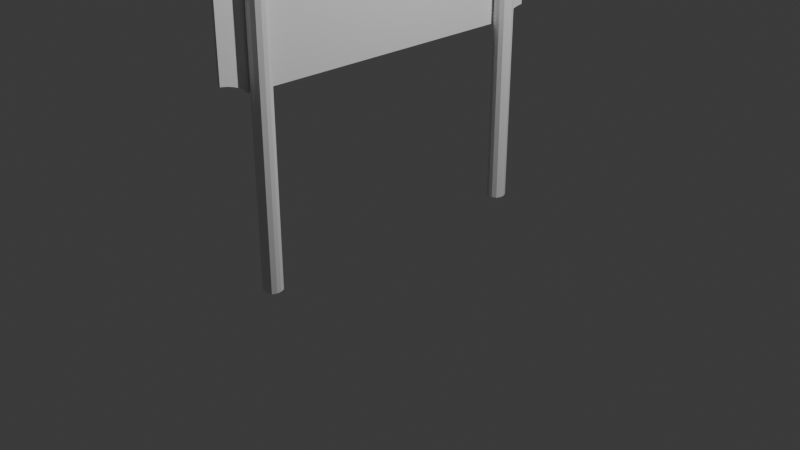 # Source: SignPost_1_.blend  (saved by Blender 4.2.66; exported with 4.5.12 LTS)
import bpy
from mathutils import Matrix  # noqa: F401  (used for matrix-valued properties, if any)

bpy.ops.wm.read_factory_settings(use_empty=True)
scene = bpy.context.scene
scene.name = 'Scene'

# ---- collections
col_collection = bpy.data.collections.new('Collection'); scene.collection.children.link(col_collection)

# ---- images (referenced by path relative to the original .blend; pixels are not part of the script)
import os
ASSET_DIR = os.environ.get("B2B_ASSET_DIR", "")  # directory of the original .blend (textures are referenced by path, not embedded)
HERE = os.path.dirname(os.path.abspath(__file__))  # packed textures are extracted next to this script under _unpacked/

def load_image(name, relpath, width, height, colorspace="sRGB"):
    """Load a texture the original file referenced (path relative to the .blend, or extracted next to this script)."""
    p = next((c for c in (os.path.join(HERE, relpath), os.path.join(ASSET_DIR, relpath)) if relpath and os.path.exists(c)), "")
    if p:
        img = bpy.data.images.load(p, check_existing=True)
        img.name = name
    else:  # same state as the original file: an image datablock whose file is absent (Cycles renders it pink)
        img = bpy.data.images.new(name, width, height)
        img.source = "FILE"
        img.filepath = "//" + (relpath or name)
    img.colorspace_settings.name = colorspace
    return img
img_blank_stop_sign_png = load_image('blank-stop-sign.png', 'blank-stop-sign.png', 1024, 1024, 'sRGB')

# ---- materials (node trees are filled in below, after node groups)
mat_material_002 = bpy.data.materials.new('Material.002')
mat_material_001 = bpy.data.materials.new('Material.001')

# ---- material node trees
mat_material_002.use_nodes = True; mat_material_002.node_tree.nodes.clear()
_N = mat_material_002.node_tree.nodes; _L = mat_material_002.node_tree.links
n0 = _N.new('ShaderNodeBsdfPrincipled'); n0.name = 'Principled BSDF'; n0.location = (10, 300)
n0.inputs[0].default_value = (0.1088, 0.1088, 0.1088, 1.0)
n0.inputs[1].default_value = 0.3543
n0.inputs[2].default_value = 0.6417
n1 = _N.new('ShaderNodeOutputMaterial'); n1.name = 'Material Output'; n1.location = (300, 300)
_L.new(n0.outputs[0], n1.inputs[0])
n1.is_active_output = True
mat_material_001.use_nodes = True; mat_material_001.node_tree.nodes.clear()
_N = mat_material_001.node_tree.nodes; _L = mat_material_001.node_tree.links
n0 = _N.new('ShaderNodeBsdfPrincipled'); n0.name = 'Principled BSDF'; n0.location = (10, 300)
n1 = _N.new('ShaderNodeOutputMaterial'); n1.name = 'Material Output'; n1.location = (300, 300)
n2 = _N.new('ShaderNodeTexImage'); n2.name = 'Image Texture'; n2.location = (-280, 280)
n2.image = img_blank_stop_sign_png
_L.new(n0.outputs[0], n1.inputs[0])
_L.new(n2.outputs[0], n0.inputs[0])
n1.is_active_output = True

# ---- world
world_world = bpy.data.worlds.new('World'); scene.world = world_world
world_world.use_nodes = True; world_world.node_tree.nodes.clear()
_N = world_world.node_tree.nodes; _L = world_world.node_tree.links
n0 = _N.new('ShaderNodeOutputWorld'); n0.name = 'World Output'; n0.location = (300, 300)
n1 = _N.new('ShaderNodeBackground'); n1.name = 'Background'; n1.location = (10, 300)
n1.inputs[0].default_value = (0.05088, 0.05088, 0.05088, 1.0)
_L.new(n1.outputs[0], n0.inputs[0])
n0.is_active_output = True
world_world.color = (0.05088, 0.05088, 0.05088)
world_world.sun_shadow_jitter_overblur = 0.0

# ---- cameras
cam_camera = bpy.data.cameras.new('Camera')
cam_camera.clip_end = 100.0
cam_camera.ortho_scale = 7.314

# ---- lights
light_light = bpy.data.lights.new('Light', 'POINT')
light_light.energy = 1000.0
light_light.shadow_soft_size = 0.1

# ---- meshes
me_cube_001 = bpy.data.meshes.new('Cube.001')
me_cube_001.from_pydata([(-0.07965, -0.322, 0.5804), (-0.322, -0.07965, 0.5804), (-0.2511, -0.2511, 0.5804), (-0.322, -0.07965, 12.48), (-0.07965, -0.322, 12.48), (-0.2511, -0.2511, 12.48), (-0.322, 0.07965, 0.5804), (-0.07965, 0.322, 0.5804), (-0.2511, 0.2511, 0.5804), (-0.07965, 0.322, 12.48), (-0.322, 0.07965, 12.48), (-0.2511, 0.2511, 12.48), (0.322, -0.07965, 0.5804), (0.07965, -0.322, 0.5804), (0.2511, -0.2511, 0.5804), (0.07965, -0.322, 12.48), (0.322, -0.07965, 12.48), (0.2511, -0.2511, 12.48), (0.07965, 0.322, 0.5804), (0.322, 0.07965, 0.5804), (0.2511, 0.2511, 0.5804), (0.322, 0.07965, 12.48), (0.07965, 0.322, 12.48), (0.2511, 0.2511, 12.48)], [], [(13, 15, 4, 0), (19, 21, 16, 12), (21, 23, 22, 9, 11, 10, 3, 5, 4, 15, 17, 16), (1, 3, 10, 6), (7, 9, 22, 18), (0, 4, 5, 2), (2, 5, 3, 1), (9, 7, 8, 11), (11, 8, 6, 10), (21, 19, 20, 23), (23, 20, 18, 22), (15, 13, 14, 17), (17, 14, 12, 16), (6, 8, 7, 18, 20, 19, 12, 14, 13, 0, 2, 1)])
_uv = me_cube_001.uv_layers.new(name='UVMap')
_uv.uv.foreach_set('vector', [0.375, 0.8441, 0.625, 0.8441, 0.625, 0.9059, 0.375, 0.9059, 0.375, 0.5941, 0.625, 0.5941, 0.625, 0.6559, 0.375, 0.6559, 0.625, 0.5941, 0.6526, 0.5276, 0.7191, 0.5, 0.7809, 0.5, 0.8474, 0.5276, 0.875, 0.5941, 0.875, 0.6559, 0.8474, 0.7224, 0.7809, 0.75, 0.7191, 0.75, 0.6526, 0.7224, 0.625, 0.6559, 0.375, 0.09408, 0.625, 0.09408, 0.625, 0.1559, 0.375, 0.1559, 0.375, 0.3441, 0.625, 0.3441, 0.625, 0.4059, 0.375, 0.4059, 0.375, 0.9059, 0.625, 0.9059, 0.625, 1.0, 0.375, 1.0, 0.375, 0.0, 0.625, 0.0, 0.625, 0.09408, 0.375, 0.09408, 0.625, 0.3441, 0.375, 0.3441, 0.375, 0.25, 0.625, 0.25, 0.625, 0.25, 0.375, 0.25, 0.375, 0.1559, 0.625, 0.1559, 0.625, 0.5941, 0.375, 0.5941, 0.375, 0.5, 0.625, 0.5, 0.625, 0.5, 0.375, 0.5, 0.375, 0.4059, 0.625, 0.4059, 0.625, 0.8441, 0.375, 0.8441, 0.375, 0.75, 0.625, 0.75, 0.625, 0.75, 0.375, 0.75, 0.375, 0.6559, 0.625, 0.6559, 0.125, 0.5941, 0.1526, 0.5276, 0.2191, 0.5, 0.2809, 0.5, 0.3474, 0.5276, 0.375, 0.5941, 0.375, 0.6559, 0.3474, 0.7224, 0.2809, 0.75, 0.2191, 0.75, 0.1526, 0.7224, 0.125, 0.6559])
me_cube_001.update()
me_cube_002 = bpy.data.meshes.new('Cube.002')
me_cube_002.from_pydata([(-0.07965, -0.322, 0.5804), (-0.322, -0.07965, 0.5804), (-0.2511, -0.2511, 0.5804), (-0.322, -0.07965, 12.48), (-0.07965, -0.322, 12.48), (-0.2511, -0.2511, 12.48), (-0.322, 0.07965, 0.5804), (-0.07965, 0.322, 0.5804), (-0.2511, 0.2511, 0.5804), (-0.07965, 0.322, 12.48), (-0.322, 0.07965, 12.48), (-0.2511, 0.2511, 12.48), (0.322, -0.07965, 0.5804), (0.07965, -0.322, 0.5804), (0.2511, -0.2511, 0.5804), (0.07965, -0.322, 12.48), (0.322, -0.07965, 12.48), (0.2511, -0.2511, 12.48), (0.07965, 0.322, 0.5804), (0.322, 0.07965, 0.5804), (0.2511, 0.2511, 0.5804), (0.322, 0.07965, 12.48), (0.07965, 0.322, 12.48), (0.2511, 0.2511, 12.48)], [], [(13, 15, 4, 0), (19, 21, 16, 12), (21, 23, 22, 9, 11, 10, 3, 5, 4, 15, 17, 16), (1, 3, 10, 6), (7, 9, 22, 18), (0, 4, 5, 2), (2, 5, 3, 1), (9, 7, 8, 11), (11, 8, 6, 10), (21, 19, 20, 23), (23, 20, 18, 22), (15, 13, 14, 17), (17, 14, 12, 16), (6, 8, 7, 18, 20, 19, 12, 14, 13, 0, 2, 1)])
_uv = me_cube_002.uv_layers.new(name='UVMap')
_uv.uv.foreach_set('vector', [0.375, 0.8441, 0.625, 0.8441, 0.625, 0.9059, 0.375, 0.9059, 0.375, 0.5941, 0.625, 0.5941, 0.625, 0.6559, 0.375, 0.6559, 0.625, 0.5941, 0.6526, 0.5276, 0.7191, 0.5, 0.7809, 0.5, 0.8474, 0.5276, 0.875, 0.5941, 0.875, 0.6559, 0.8474, 0.7224, 0.7809, 0.75, 0.7191, 0.75, 0.6526, 0.7224, 0.625, 0.6559, 0.375, 0.09408, 0.625, 0.09408, 0.625, 0.1559, 0.375, 0.1559, 0.375, 0.3441, 0.625, 0.3441, 0.625, 0.4059, 0.375, 0.4059, 0.375, 0.9059, 0.625, 0.9059, 0.625, 1.0, 0.375, 1.0, 0.375, 0.0, 0.625, 0.0, 0.625, 0.09408, 0.375, 0.09408, 0.625, 0.3441, 0.375, 0.3441, 0.375, 0.25, 0.625, 0.25, 0.625, 0.25, 0.375, 0.25, 0.375, 0.1559, 0.625, 0.1559, 0.625, 0.5941, 0.375, 0.5941, 0.375, 0.5, 0.625, 0.5, 0.625, 0.5, 0.375, 0.5, 0.375, 0.4059, 0.625, 0.4059, 0.625, 0.8441, 0.375, 0.8441, 0.375, 0.75, 0.625, 0.75, 0.625, 0.75, 0.375, 0.75, 0.375, 0.6559, 0.625, 0.6559, 0.125, 0.5941, 0.1526, 0.5276, 0.2191, 0.5, 0.2809, 0.5, 0.3474, 0.5276, 0.375, 0.5941, 0.375, 0.6559, 0.3474, 0.7224, 0.2809, 0.75, 0.2191, 0.75, 0.1526, 0.7224, 0.125, 0.6559])
me_cube_002.update()
me_cube_003 = bpy.data.meshes.new('Cube.003')
me_cube_003.from_pydata([(-0.6951, 0.8357, 0.925), (-0.6951, 0.8202, 0.9645), (-0.6951, 0.9645, -0.8202), (-0.6951, 0.925, -0.8357), (-0.6951, 0.8904, -0.8603), (-0.6951, 0.8603, -0.8904), (-0.6951, 0.8202, -0.9645), (-0.6951, 0.8357, -0.925), (-1.0, -0.8504, -1.0), (-1.0, -1.0, -0.8504), (-1.0, -0.8664, -0.959), (-1.0, -0.892, -0.9231), (-1.0, -0.9231, -0.892), (-1.0, -0.959, -0.8664), (-1.0, -1.0, 0.8504), (-1.0, -0.8504, 1.0), (-1.0, -0.959, 0.8664), (-1.0, -0.9231, 0.892), (-1.0, -0.892, 0.9231), (-1.0, -0.8664, 0.959), (-1.0, 1.0, -0.8504), (-1.0, 0.8504, -1.0), (-1.0, 0.959, -0.8664), (-1.0, 0.9231, -0.892), (-1.0, 0.892, -0.9231), (-1.0, 0.8664, -0.959), (-1.0, 0.8504, 1.0), (-1.0, 1.0, 0.8504), (-1.0, 0.8664, 0.959), (-1.0, 0.892, 0.9231), (-1.0, 0.9231, 0.892), (-1.0, 0.959, 0.8664), (-0.6951, -1.0, -0.8504), (-0.6951, -0.8504, -1.0), (-0.6951, -0.959, -0.8664), (-0.6951, -0.9231, -0.892), (-0.6951, -0.892, -0.9231), (-0.6951, -0.8664, -0.959), (-0.6951, -0.8504, 1.0), (-0.6951, -1.0, 0.8504), (-0.6951, -0.8664, 0.959), (-0.6951, -0.892, 0.9231), (-0.6951, -0.9231, 0.892), (-0.6951, -0.959, 0.8664), (-0.6951, 0.8504, -1.0), (-0.6951, 1.0, -0.8504), (-0.6951, 0.8664, -0.959), (-0.6951, 0.892, -0.9231), (-0.6951, 0.9231, -0.892), (-0.6951, 0.959, -0.8664), (-0.6951, 1.0, 0.8504), (-0.6951, 0.8504, 1.0), (-0.6951, 0.959, 0.8664), (-0.6951, 0.9231, 0.892), (-0.6951, 0.892, 0.9231), (-0.6951, 0.8664, 0.959), (-0.6951, 0.8603, 0.8904), (-0.6951, 0.8904, 0.8603), (-0.6951, 0.925, 0.8357), (-0.6951, 0.9645, 0.8202), (-0.6951, -0.8202, -0.9645), (-0.6951, -0.8357, -0.925), (-0.6951, -0.8603, -0.8904), (-0.6951, -0.8904, -0.8603), (-0.6951, -0.925, -0.8357), (-0.6951, -0.9645, -0.8202), (-0.6951, -0.8357, 0.925), (-0.6951, -0.8202, 0.9645), (-0.6951, -0.8603, 0.8904), (-0.6951, -0.8904, 0.8603), (-0.6951, -0.925, 0.8357), (-0.6951, -0.9645, 0.8202), (-0.849, -0.8357, -0.925), (-0.849, -0.8603, -0.8904), (-0.849, -0.8202, -0.9645), (-0.849, 0.8904, 0.8603), (-0.849, 0.925, 0.8357), (-0.849, 0.8357, 0.925), (-0.849, 0.8603, 0.8904), (-0.849, 0.8202, 0.9645), (-0.849, 0.9645, -0.8202), (-0.849, 0.925, -0.8357), (-0.849, 0.8357, -0.925), (-0.849, 0.8202, -0.9645), (-0.849, 0.8904, -0.8603), (-0.849, 0.8603, -0.8904), (-0.849, 0.9645, 0.8202), (-0.849, -0.8904, -0.8603), (-0.849, -0.925, -0.8357), (-0.849, -0.9645, -0.8202), (-0.849, -0.8357, 0.925), (-0.849, -0.8202, 0.9645), (-0.849, -0.8603, 0.8904), (-0.849, -0.8904, 0.8603), (-0.849, -0.925, 0.8357), (-0.849, -0.9645, 0.8202)], [], [(32, 39, 14, 9), (39, 32, 65, 71), (65, 64, 88, 89), (51, 26, 15, 38), (8, 10, 11, 12, 13, 9, 14, 16, 17, 18, 19, 15, 26, 28, 29, 30, 31, 27, 20, 22, 23, 24, 25, 21), (20, 27, 50, 45), (44, 21, 25, 46), (46, 25, 24, 47), (47, 24, 23, 48), (48, 23, 22, 49), (49, 22, 20, 45), (26, 51, 55, 28), (28, 55, 54, 29), (29, 54, 53, 30), (30, 53, 52, 31), (31, 52, 50, 27), (8, 33, 37, 10), (10, 37, 36, 11), (11, 36, 35, 12), (12, 35, 34, 13), (13, 34, 32, 9), (38, 15, 19, 40), (40, 19, 18, 41), (41, 18, 17, 42), (42, 17, 16, 43), (43, 16, 14, 39), (21, 44, 33, 8), (48, 49, 3, 4), (35, 36, 62, 63), (41, 42, 69, 68), (55, 51, 1, 0), (51, 38, 67, 1), (38, 40, 66, 67), (46, 47, 5, 7), (45, 50, 59, 2), (37, 33, 60, 61), (52, 53, 57, 58), (49, 45, 2, 3), (33, 44, 6, 60), (34, 35, 63, 64), (42, 43, 70, 69), (54, 55, 0, 56), (47, 48, 4, 5), (44, 46, 7, 6), (36, 37, 61, 62), (40, 41, 68, 66), (50, 52, 58, 59), (32, 34, 64, 65), (43, 39, 71, 70), (53, 54, 56, 57), (83, 82, 85, 84, 81, 80, 86, 76, 75, 78, 77, 79, 91, 90, 92, 93, 94, 95, 89, 88, 87, 73, 72, 74), (3, 2, 80, 81), (1, 67, 91, 79), (67, 66, 90, 91), (6, 7, 82, 83), (2, 59, 86, 80), (66, 68, 92, 90), (4, 3, 81, 84), (62, 61, 72, 73), (68, 69, 93, 92), (7, 5, 85, 82), (61, 60, 74, 72), (69, 70, 94, 93), (5, 4, 84, 85), (58, 57, 75, 76), (70, 71, 95, 94), (63, 62, 73, 87), (59, 58, 76, 86), (56, 0, 77, 78), (60, 6, 83, 74), (64, 63, 87, 88), (57, 56, 78, 75), (0, 1, 79, 77), (71, 65, 89, 95)])
_uv = me_cube_003.uv_layers.new(name='UVMap')
_uv.uv.foreach_set('vector', [0.3937, 0.75, 0.6063, 0.75, 0.6063, 1.0, 0.3937, 1.0, 0.6063, 0.75, 0.3937, 0.75, 0.3937, 0.75, 0.6063, 0.75, 0.3937, 0.75, 0.3917, 0.75, 0.3917, 0.75, 0.3937, 0.75, 0.625, 0.5187, 0.875, 0.5187, 0.875, 0.7313, 0.625, 0.7313, 0.375, 0.01871, 0.3801, 0.0167, 0.3846, 0.0135, 0.3885, 0.009612, 0.3917, 0.005126, 0.3937, 0.0, 0.6063, 0.0, 0.6083, 0.005126, 0.6115, 0.009612, 0.6154, 0.0135, 0.6199, 0.0167, 0.625, 0.01871, 0.625, 0.2313, 0.6199, 0.2333, 0.6154, 0.2365, 0.6115, 0.2404, 0.6083, 0.2449, 0.6063, 0.25, 0.3937, 0.25, 0.3917, 0.2449, 0.3885, 0.2404, 0.3846, 0.2365, 0.3801, 0.2333, 0.375, 0.2313, 0.3937, 0.25, 0.6063, 0.25, 0.6063, 0.5, 0.3937, 0.5, 0.375, 0.5187, 0.125, 0.5187, 0.125, 0.5167, 0.375, 0.5167, 0.375, 0.5167, 0.125, 0.5167, 0.125, 0.5135, 0.375, 0.5135, 0.375, 0.5135, 0.125, 0.5135, 0.125, 0.5, 0.375, 0.5, 0.375, 0.5, 0.375, 0.25, 0.3917, 0.25, 0.3917, 0.5, 0.3917, 0.5, 0.3917, 0.25, 0.3937, 0.25, 0.3937, 0.5, 0.875, 0.5187, 0.625, 0.5187, 0.625, 0.5167, 0.875, 0.5167, 0.875, 0.5167, 0.625, 0.5167, 0.625, 0.5, 0.875, 0.5, 0.625, 0.25, 0.625, 0.5, 0.6115, 0.5, 0.6115, 0.25, 0.6115, 0.25, 0.6115, 0.5, 0.6083, 0.5, 0.6083, 0.25, 0.6083, 0.25, 0.6083, 0.5, 0.6063, 0.5, 0.6063, 0.25, 0.125, 0.7313, 0.375, 0.7313, 0.375, 0.7333, 0.125, 0.7333, 0.125, 0.7333, 0.375, 0.7333, 0.375, 0.7365, 0.125, 0.7365, 0.125, 0.7365, 0.375, 0.7365, 0.375, 0.75, 0.125, 0.75, 0.375, 1.0, 0.375, 0.75, 0.3917, 0.75, 0.3917, 1.0, 0.3917, 1.0, 0.3917, 0.75, 0.3937, 0.75, 0.3937, 1.0, 0.625, 0.7313, 0.875, 0.7313, 0.875, 0.7333, 0.625, 0.7333, 0.625, 0.7333, 0.875, 0.7333, 0.875, 0.75, 0.625, 0.75, 0.625, 0.75, 0.625, 1.0, 0.6115, 1.0, 0.6115, 0.75, 0.6115, 0.75, 0.6115, 1.0, 0.6083, 1.0, 0.6083, 0.75, 0.6083, 0.75, 0.6083, 1.0, 0.6063, 1.0, 0.6063, 0.75, 0.125, 0.5187, 0.375, 0.5187, 0.375, 0.7313, 0.125, 0.7313, 0.375, 0.5, 0.3917, 0.5, 0.3917, 0.5, 0.375, 0.5, 0.375, 0.75, 0.375, 0.7365, 0.375, 0.7365, 0.375, 0.75, 0.625, 0.75, 0.6115, 0.75, 0.6115, 0.75, 0.625, 0.75, 0.625, 0.5167, 0.625, 0.5187, 0.625, 0.5187, 0.625, 0.5167, 0.625, 0.5187, 0.625, 0.7313, 0.625, 0.7313, 0.625, 0.5187, 0.625, 0.7313, 0.625, 0.7333, 0.625, 0.7333, 0.625, 0.7313, 0.375, 0.5167, 0.375, 0.5135, 0.375, 0.5135, 0.375, 0.5167, 0.3937, 0.5, 0.6063, 0.5, 0.6063, 0.5, 0.3937, 0.5, 0.375, 0.7333, 0.375, 0.7313, 0.375, 0.7313, 0.375, 0.7333, 0.6083, 0.5, 0.6115, 0.5, 0.6115, 0.5, 0.6083, 0.5, 0.3917, 0.5, 0.3937, 0.5, 0.3937, 0.5, 0.3917, 0.5, 0.375, 0.7313, 0.375, 0.5187, 0.375, 0.5187, 0.375, 0.7313, 0.3917, 0.75, 0.375, 0.75, 0.375, 0.75, 0.3917, 0.75, 0.6115, 0.75, 0.6083, 0.75, 0.6083, 0.75, 0.6115, 0.75, 0.625, 0.5, 0.625, 0.5167, 0.625, 0.5167, 0.625, 0.5, 0.375, 0.5135, 0.375, 0.5, 0.375, 0.5, 0.375, 0.5135, 0.375, 0.5187, 0.375, 0.5167, 0.375, 0.5167, 0.375, 0.5187, 0.375, 0.7365, 0.375, 0.7333, 0.375, 0.7333, 0.375, 0.7365, 0.625, 0.7333, 0.625, 0.75, 0.625, 0.75, 0.625, 0.7333, 0.6063, 0.5, 0.6083, 0.5, 0.6083, 0.5, 0.6063, 0.5, 0.3937, 0.75, 0.3917, 0.75, 0.3917, 0.75, 0.3937, 0.75, 0.6083, 0.75, 0.6063, 0.75, 0.6063, 0.75, 0.6083, 0.75, 0.6115, 0.5, 0.625, 0.5, 0.625, 0.5, 0.6115, 0.5, 0.375, 0.5187, 0.3801, 0.5167, 0.3846, 0.5135, 0.3885, 0.5096, 0.3917, 0.5051, 0.3937, 0.5, 0.6063, 0.5, 0.6083, 0.5051, 0.6115, 0.5096, 0.6154, 0.5135, 0.6199, 0.5167, 0.625, 0.5187, 0.625, 0.7313, 0.6199, 0.7333, 0.6154, 0.7365, 0.6115, 0.7404, 0.6083, 0.7449, 0.6063, 0.75, 0.3937, 0.75, 0.3917, 0.7449, 0.3885, 0.7404, 0.3846, 0.7365, 0.3801, 0.7333, 0.375, 0.7313, 0.3917, 0.5, 0.3937, 0.5, 0.3937, 0.5, 0.3917, 0.5, 0.625, 0.5187, 0.625, 0.7313, 0.625, 0.7313, 0.625, 0.5187, 0.625, 0.7313, 0.625, 0.7333, 0.625, 0.7333, 0.625, 0.7313, 0.375, 0.5187, 0.375, 0.5167, 0.375, 0.5167, 0.375, 0.5187, 0.3937, 0.5, 0.6063, 0.5, 0.6063, 0.5, 0.3937, 0.5, 0.625, 0.7333, 0.625, 0.75, 0.625, 0.75, 0.625, 0.7333, 0.375, 0.5, 0.3917, 0.5, 0.3917, 0.5, 0.375, 0.5, 0.375, 0.7365, 0.375, 0.7333, 0.375, 0.7333, 0.375, 0.7365, 0.625, 0.75, 0.6115, 0.75, 0.6115, 0.75, 0.625, 0.75, 0.375, 0.5167, 0.375, 0.5135, 0.375, 0.5135, 0.375, 0.5167, 0.375, 0.7333, 0.375, 0.7313, 0.375, 0.7313, 0.375, 0.7333, 0.6115, 0.75, 0.6083, 0.75, 0.6083, 0.75, 0.6115, 0.75, 0.375, 0.5135, 0.375, 0.5, 0.375, 0.5, 0.375, 0.5135, 0.6083, 0.5, 0.6115, 0.5, 0.6115, 0.5, 0.6083, 0.5, 0.6083, 0.75, 0.6063, 0.75, 0.6063, 0.75, 0.6083, 0.75, 0.375, 0.75, 0.375, 0.7365, 0.375, 0.7365, 0.375, 0.75, 0.6063, 0.5, 0.6083, 0.5, 0.6083, 0.5, 0.6063, 0.5, 0.625, 0.5, 0.625, 0.5167, 0.625, 0.5167, 0.625, 0.5, 0.375, 0.7313, 0.375, 0.5187, 0.375, 0.5187, 0.375, 0.7313, 0.3917, 0.75, 0.375, 0.75, 0.375, 0.75, 0.3917, 0.75, 0.6115, 0.5, 0.625, 0.5, 0.625, 0.5, 0.6115, 0.5, 0.625, 0.5167, 0.625, 0.5187, 0.625, 0.5187, 0.625, 0.5167, 0.6063, 0.75, 0.3937, 0.75, 0.3937, 0.75, 0.6063, 0.75])
me_cube_003.update()
me_cube_004 = bpy.data.meshes.new('Cube.004')
me_cube_004.from_pydata([(-0.07965, -0.322, 0.5804), (-0.322, -0.07965, 0.5804), (-0.2511, -0.2511, 0.5804), (-0.322, -0.07965, 13.75), (-0.07965, -0.322, 13.75), (-0.2511, -0.2511, 13.75), (-0.322, 0.07965, 0.5804), (-0.07965, 0.322, 0.5804), (-0.2511, 0.2511, 0.5804), (-0.07965, 0.322, 13.75), (-0.322, 0.07965, 13.75), (-0.2511, 0.2511, 13.75), (0.322, -0.07965, 0.5804), (0.07965, -0.322, 0.5804), (0.2511, -0.2511, 0.5804), (0.07965, -0.322, 13.75), (0.322, -0.07965, 13.75), (0.2511, -0.2511, 13.75), (0.07965, 0.322, 0.5804), (0.322, 0.07965, 0.5804), (0.2511, 0.2511, 0.5804), (0.322, 0.07965, 13.75), (0.07965, 0.322, 13.75), (0.2511, 0.2511, 13.75)], [], [(13, 15, 4, 0), (19, 21, 16, 12), (21, 23, 22, 9, 11, 10, 3, 5, 4, 15, 17, 16), (1, 3, 10, 6), (7, 9, 22, 18), (0, 4, 5, 2), (2, 5, 3, 1), (9, 7, 8, 11), (11, 8, 6, 10), (21, 19, 20, 23), (23, 20, 18, 22), (15, 13, 14, 17), (17, 14, 12, 16), (6, 8, 7, 18, 20, 19, 12, 14, 13, 0, 2, 1)])
me_cube_004.polygons.foreach_set('use_smooth', [True] * 14)
_uv = me_cube_004.uv_layers.new(name='UVMap')
_uv.uv.foreach_set('vector', [0.375, 0.8441, 0.625, 0.8441, 0.625, 0.9059, 0.375, 0.9059, 0.375, 0.5941, 0.625, 0.5941, 0.625, 0.6559, 0.375, 0.6559, 0.625, 0.5941, 0.6526, 0.5276, 0.7191, 0.5, 0.7809, 0.5, 0.8474, 0.5276, 0.875, 0.5941, 0.875, 0.6559, 0.8474, 0.7224, 0.7809, 0.75, 0.7191, 0.75, 0.6526, 0.7224, 0.625, 0.6559, 0.375, 0.09408, 0.625, 0.09408, 0.625, 0.1559, 0.375, 0.1559, 0.375, 0.3441, 0.625, 0.3441, 0.625, 0.4059, 0.375, 0.4059, 0.375, 0.9059, 0.625, 0.9059, 0.625, 1.0, 0.375, 1.0, 0.375, 0.0, 0.625, 0.0, 0.625, 0.09408, 0.375, 0.09408, 0.625, 0.3441, 0.375, 0.3441, 0.375, 0.25, 0.625, 0.25, 0.625, 0.25, 0.375, 0.25, 0.375, 0.1559, 0.625, 0.1559, 0.625, 0.5941, 0.375, 0.5941, 0.375, 0.5, 0.625, 0.5, 0.625, 0.5, 0.375, 0.5, 0.375, 0.4059, 0.625, 0.4059, 0.625, 0.8441, 0.375, 0.8441, 0.375, 0.75, 0.625, 0.75, 0.625, 0.75, 0.375, 0.75, 0.375, 0.6559, 0.625, 0.6559, 0.125, 0.5941, 0.1526, 0.5276, 0.2191, 0.5, 0.2809, 0.5, 0.3474, 0.5276, 0.375, 0.5941, 0.375, 0.6559, 0.3474, 0.7224, 0.2809, 0.75, 0.2191, 0.75, 0.1526, 0.7224, 0.125, 0.6559])
me_cube_004.materials.append(mat_material_002)
me_cube_004.update()
me_cube = bpy.data.meshes.new('Cube')
me_cube.from_pydata([(0.009786, -0.565, 0.868), (0.009786, -0.2452, 1.188), (0.009786, -0.2452, 0.05785), (0.009786, -0.565, 0.3776), (0.009786, 0.2452, 1.188), (0.009786, 0.565, 0.868), (0.009786, 0.565, 0.3776), (0.009786, 0.2452, 0.05785), (0.009786, -0.2596, 0.02472), (0.009786, -0.5981, 0.3632), (0.009786, -0.5981, 0.8824), (0.009786, -0.2596, 1.221), (0.009786, 0.5981, 0.3632), (0.009786, 0.2596, 0.02472), (0.009786, 0.2596, 1.221), (0.009786, 0.5981, 0.8824), (0.03697, -0.5981, 0.3632), (0.03697, -0.2596, 0.02472), (0.03697, -0.2596, 1.221), (0.03697, -0.5981, 0.8824), (0.03697, 0.2596, 0.02472), (0.03697, 0.5981, 0.3632), (0.03697, 0.5981, 0.8824), (0.03697, 0.2596, 1.221), (0.03099, -0.2452, 1.188), (0.03099, 0.2452, 1.188), (0.03099, -0.565, 0.3776), (0.03099, -0.565, 0.868), (0.03099, -0.2452, 0.05785), (0.03099, 0.2452, 0.05785), (0.03099, 0.565, 0.3776), (0.03099, 0.565, 0.868)], [], [(16, 19, 10, 9), (20, 21, 22, 23, 18, 19, 16, 17), (0, 1, 24, 27), (23, 14, 11, 18), (14, 15, 5, 4), (12, 15, 22, 21), (20, 13, 12, 21), (14, 23, 22, 15), (8, 17, 16, 9), (18, 11, 10, 19), (13, 20, 17, 8), (12, 13, 7, 6), (15, 12, 6, 5), (9, 10, 0, 3), (13, 8, 2, 7), (10, 11, 1, 0), (11, 14, 4, 1), (8, 9, 3, 2), (28, 26, 27, 24, 25, 31, 30, 29), (7, 2, 28, 29), (1, 4, 25, 24), (4, 5, 31, 25), (6, 7, 29, 30), (3, 0, 27, 26), (5, 6, 30, 31), (2, 3, 26, 28)])
_uv = me_cube.uv_layers.new(name='UVMap')
_uv.uv.foreach_set('vector', [0.4777, 0.3573, 0.4792, 0.702, 0.4653, 0.6995, 0.4652, 0.3734, 0.8414, 0.1179, 0.9726, 0.3614, 0.9724, 0.712, 0.8411, 0.9555, 0.6541, 0.9566, 0.5213, 0.7092, 0.5216, 0.3607, 0.6537, 0.1172, 0.4547, 0.6926, 0.3352, 0.9114, 0.3341, 0.9062, 0.4498, 0.6902, 0.1601, 0.9566, 0.1639, 0.9272, 0.3415, 0.9272, 0.3464, 0.9536, 0.1639, 0.9272, 0.04017, 0.6989, 0.04991, 0.6929, 0.1683, 0.9108, 0.03956, 0.3725, 0.04017, 0.6989, 0.02719, 0.7104, 0.02692, 0.3612, 0.1567, 0.1142, 0.1633, 0.1441, 0.03956, 0.3725, 0.02692, 0.3612, 0.1639, 0.9272, 0.1601, 0.9566, 0.02719, 0.7104, 0.04017, 0.6989, 0.3413, 0.1415, 0.346, 0.1145, 0.4777, 0.3573, 0.4652, 0.3734, 0.3464, 0.9536, 0.3415, 0.9272, 0.4653, 0.6995, 0.4792, 0.702, 0.1633, 0.1441, 0.1567, 0.1142, 0.346, 0.1145, 0.3413, 0.1415, 0.03956, 0.3725, 0.1633, 0.1441, 0.1677, 0.1597, 0.05153, 0.3779, 0.04017, 0.6989, 0.03956, 0.3725, 0.05153, 0.3779, 0.04991, 0.6929, 0.4652, 0.3734, 0.4653, 0.6995, 0.4547, 0.6926, 0.4552, 0.3774, 0.1633, 0.1441, 0.3413, 0.1415, 0.3374, 0.1597, 0.1677, 0.1597, 0.4653, 0.6995, 0.3415, 0.9272, 0.3352, 0.9114, 0.4547, 0.6926, 0.3415, 0.9272, 0.1639, 0.9272, 0.1683, 0.9108, 0.3352, 0.9114, 0.3413, 0.1415, 0.4652, 0.3734, 0.4552, 0.3774, 0.3374, 0.1597, 0.3364, 0.1662, 0.4516, 0.3798, 0.4498, 0.6902, 0.3341, 0.9062, 0.1687, 0.9049, 0.05361, 0.69, 0.05579, 0.3806, 0.169, 0.1657, 0.1677, 0.1597, 0.3374, 0.1597, 0.3364, 0.1662, 0.169, 0.1657, 0.3352, 0.9114, 0.1683, 0.9108, 0.1687, 0.9049, 0.3341, 0.9062, 0.1683, 0.9108, 0.04991, 0.6929, 0.05361, 0.69, 0.1687, 0.9049, 0.05153, 0.3779, 0.1677, 0.1597, 0.169, 0.1657, 0.05579, 0.3806, 0.4552, 0.3774, 0.4547, 0.6926, 0.4498, 0.6902, 0.4516, 0.3798, 0.04991, 0.6929, 0.05153, 0.3779, 0.05579, 0.3806, 0.05361, 0.69, 0.3374, 0.1597, 0.4552, 0.3774, 0.4516, 0.3798, 0.3364, 0.1662])
me_cube.materials.append(mat_material_001)
me_cube.update()

# ---- objects
ob_light = bpy.data.objects.new('Light', light_light)
ob_camera = bpy.data.objects.new('Camera', cam_camera)
ob_cube = bpy.data.objects.new('Cube', me_cube_001)
ob_cube_001 = bpy.data.objects.new('Cube.001', me_cube_002)
ob_cube_002 = bpy.data.objects.new('Cube.002', me_cube_003)
ob_cube_003 = bpy.data.objects.new('Cube.003', me_cube_004)
ob_cube_004 = bpy.data.objects.new('Cube.004', me_cube)

# ---- transforms, parenting, visibility, modifiers, constraints
ob_light.location = (4.076, 1.005, 5.904)
ob_light.rotation_euler = (0.6503, 0.05522, 1.866)
ob_light.lock_rotations_4d = False
ob_light.empty_display_type = 'ARROWS'
ob_light.color = (0.0, 0.0, 0.0, 0.0)
ob_light.lineart.crease_threshold = 0.0
ob_camera.location = (7.359, -6.926, 4.958)
ob_camera.rotation_euler = (1.109, 0.0, 0.8149)
ob_camera.lock_rotations_4d = False
ob_camera.empty_display_type = 'ARROWS'
ob_camera.color = (0.0, 0.0, 0.0, 0.0)
ob_camera.display_type = 'WIRE'
ob_camera.lineart.crease_threshold = 0.0
ob_cube.location = (0.02159, 1.437, -0.3347)
ob_cube.scale = (0.2785, 0.2785, 0.2785)
ob_cube_001.location = (0.02159, -1.626, -0.3347)
ob_cube_001.scale = (0.2785, 0.2785, 0.2785)
ob_cube_002.location = (-0.1649, -0.08453, 2.557)
ob_cube_002.scale = (-0.09686, 1.901, 0.8176)
ob_cube_003.location = (0.02159, -5.541, -0.3347)
ob_cube_003.scale = (0.2151, 0.2151, 0.2151)
ob_cube_004.location = (-0.08465, -5.541, 1.891)
ob_cube_004.scale = (0.811, 0.811, 0.811)

# ---- collection membership
col_collection.objects.link(ob_light)
col_collection.objects.link(ob_camera)
col_collection.objects.link(ob_cube)
col_collection.objects.link(ob_cube_001)
col_collection.objects.link(ob_cube_002)
col_collection.objects.link(ob_cube_003)
col_collection.objects.link(ob_cube_004)

# ---- scene / render settings (as saved in the file)
scene.camera = ob_camera
scene.frame_start = 1; scene.frame_end = 250; scene.frame_set(1)
scene.render.engine = 'BLENDER_EEVEE_NEXT'
bpy.context.view_layer.update()
